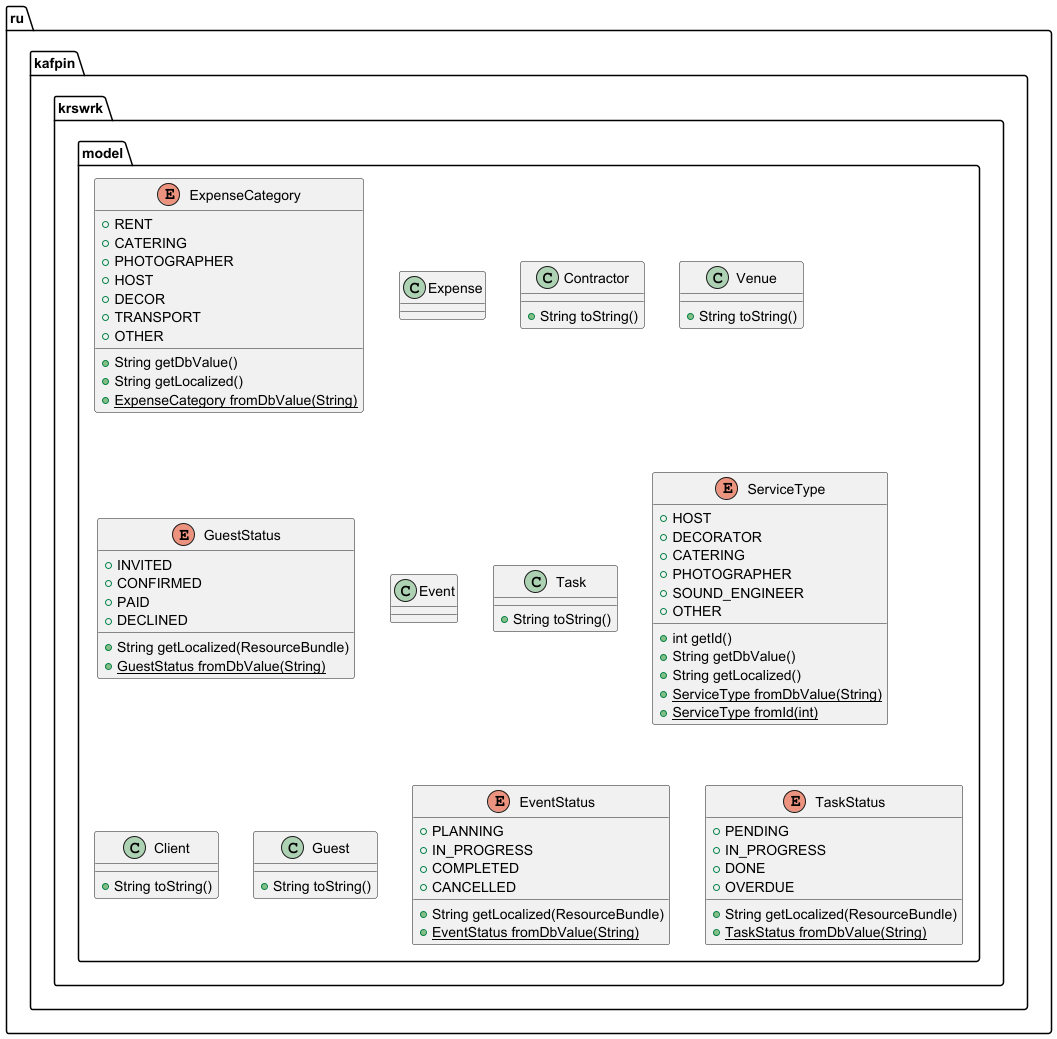

The diagram above was rendered by PlantUML. Its source (embedded in the PNG):
@startuml
enum ru.kafpin.krswrk.model.ExpenseCategory {
+  RENT
+  CATERING
+  PHOTOGRAPHER
+  HOST
+  DECOR
+  TRANSPORT
+  OTHER
+ String getDbValue()
+ String getLocalized()
+ {static} ExpenseCategory fromDbValue(String)
}


class ru.kafpin.krswrk.model.Expense {
}
class ru.kafpin.krswrk.model.Contractor {
+ String toString()
}

class ru.kafpin.krswrk.model.Venue {
+ String toString()
}

enum ru.kafpin.krswrk.model.GuestStatus {
+  INVITED
+  CONFIRMED
+  PAID
+  DECLINED
+ String getLocalized(ResourceBundle)
+ {static} GuestStatus fromDbValue(String)
}


class ru.kafpin.krswrk.model.Event {
}
class ru.kafpin.krswrk.model.Task {
+ String toString()
}

enum ru.kafpin.krswrk.model.ServiceType {
+  HOST
+  DECORATOR
+  CATERING
+  PHOTOGRAPHER
+  SOUND_ENGINEER
+  OTHER
+ int getId()
+ String getDbValue()
+ String getLocalized()
+ {static} ServiceType fromDbValue(String)
+ {static} ServiceType fromId(int)
}


class ru.kafpin.krswrk.model.Client {
+ String toString()
}

class ru.kafpin.krswrk.model.Guest {
+ String toString()
}

enum ru.kafpin.krswrk.model.EventStatus {
+  PLANNING
+  IN_PROGRESS
+  COMPLETED
+  CANCELLED
+ String getLocalized(ResourceBundle)
+ {static} EventStatus fromDbValue(String)
}


enum ru.kafpin.krswrk.model.TaskStatus {
+  PENDING
+  IN_PROGRESS
+  DONE
+  OVERDUE
+ String getLocalized(ResourceBundle)
+ {static} TaskStatus fromDbValue(String)
}


@enduml